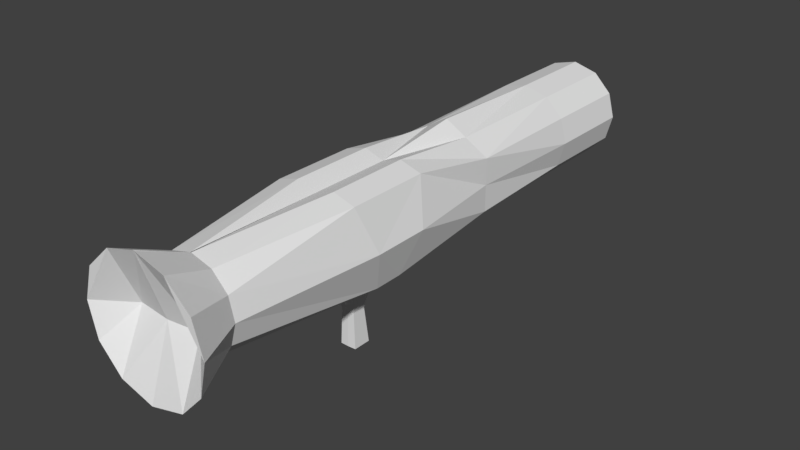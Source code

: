 # Source: rocketLauncher.blend  (saved by Blender 2.78.0; exported with 4.5.12 LTS)
import bpy
from mathutils import Matrix  # noqa: F401  (used for matrix-valued properties, if any)

bpy.ops.wm.read_factory_settings(use_empty=True)
scene = bpy.context.scene
scene.name = 'Scene'

# ---- collections
col_collection_1 = bpy.data.collections.new('Collection 1'); scene.collection.children.link(col_collection_1)

# ---- world
world_world = bpy.data.worlds.new('World'); scene.world = world_world
world_world.color = (0.05088, 0.05088, 0.05088)
world_world.use_sun_shadow = False
world_world.sun_shadow_jitter_overblur = 0.0
world_world.cycles.sampling_method = 'MANUAL'

# ---- meshes
me_cube_003 = bpy.data.meshes.new('Cube.003')
me_cube_003.from_pydata([(0.06506, 0.06135, -0.2177), (0.06506, -0.06823, -0.2177), (0.0, 0.1562, 0.2048), (0.0, -0.1562, 0.2048), (0.0, 0.06375, -0.2177), (0.0, -0.07064, -0.2177), (0.1244, -0.1204, 0.09333), (0.1359, 0.1166, 0.1058), (0.0, -0.0765, -0.5695), (0.0793, -0.07327, -0.5695), (0.0793, 0.1004, -0.5695), (0.0, 0.1036, -0.5695), (0.3859, -0.1291, 0.1696), (0.3967, -0.3967, 0.9982), (0.3983, 0.1286, 0.1831), (0.3967, 0.3967, 0.9982), (0.4384, 1.249, 0.3484), (0.4384, 1.249, 0.8546), (0.3588, -1.65, 0.7907), (0.3552, -1.652, 0.3784), (0.4091, 2.471, 0.3653), (0.4091, 2.471, 0.8377), (0.0, 0.1562, 0.2048), (0.0, 0.3967, 0.9982), (0.0, -0.1562, 0.2048), (0.0, -0.3967, 0.9982), (-2.213e-08, 1.249, 0.09529), (2.213e-08, 1.249, 1.108), (-0.003543, -1.652, 0.1754), (0.003543, -1.65, 0.9998), (3.385e-08, 2.471, 0.1291), (-4.875e-08, 2.471, 1.074), (0.2077, 1.249, 0.9879), (0.1879, 0.3967, 1.062), (0.2092, -1.65, 0.9428), (0.2362, 2.471, 0.1924), (0.2077, 1.249, 0.2152), (0.1879, -0.3967, 1.062), (0.2362, 2.471, 1.011), (0.203, -1.652, 0.2289), (0.1244, -0.1204, 0.09333), (0.1359, 0.1166, 0.1058), (0.5296, -0.2619, 0.5807), (0.4122, -1.651, 0.5841), (0.0, -1.653, 0.5789), (0.5359, 0.2626, 0.5907), (0.4384, 1.249, 0.6015), (-0.005622, -2.117, 1.211), (0.4724, 2.471, 0.6015), (0.2959, -2.119, 1.127), (0.2362, 3.35, 0.1924), (0.0, 3.35, 0.1291), (0.2362, 3.35, 1.011), (0.0, 3.35, 1.074), (0.2077, 3.35, 0.6015), (0.4091, 3.35, 0.3653), (0.4724, 3.35, 0.6015), (0.4091, 3.35, 0.8377), (0.0, 3.35, 0.6015), (0.5538, -2.116, 0.2776), (0.3316, -2.114, 0.04037), (0.6275, -2.117, 0.5941), (0.0, -2.119, -0.04555), (0.0, -1.907, 0.5759), (0.5331, -2.118, 0.9051), (0.3119, -1.877, 0.5802)], [], [(0, 4, 2, 7), (6, 1, 0, 7), (6, 3, 5, 1), (4, 0, 10, 11), (8, 11, 10, 9), (0, 1, 9, 10), (1, 5, 8, 9), (33, 15, 17, 32), (31, 38, 52, 53), (45, 14, 16, 46), (34, 18, 13, 37), (29, 44, 63, 47), (31, 27, 32, 38), (12, 19, 39, 40), (36, 41, 22, 26), (41, 14, 12, 40), (35, 20, 16, 36), (42, 13, 18, 43), (38, 32, 17, 21), (14, 41, 36, 16), (33, 23, 25, 37), (24, 40, 39, 28), (21, 48, 56, 57), (15, 13, 42, 45), (46, 16, 20, 48), (30, 35, 36, 26), (15, 33, 37, 13), (14, 45, 42, 12), (28, 39, 60, 62), (29, 34, 37, 25), (23, 33, 32, 27), (34, 29, 47, 49), (12, 42, 43, 19), (43, 18, 64, 61), (17, 46, 48, 21), (48, 20, 55, 56), (15, 45, 46, 17), (38, 21, 57, 52), (58, 53, 52, 54), (54, 52, 57, 56), (50, 54, 56, 55), (51, 58, 54, 50), (20, 35, 50, 55), (35, 30, 51, 50), (65, 60, 59, 61), (63, 62, 60, 65), (47, 63, 65, 49), (49, 65, 61, 64), (44, 28, 62, 63), (39, 19, 59, 60), (19, 43, 61, 59), (18, 34, 49, 64)])
me_cube_003.use_remesh_preserve_volume = False
me_cube_003.use_remesh_preserve_attributes = False
me_cube_003.use_mirror_vertex_groups = False
me_cube_003.update()

# ---- objects
ob_rocketlauncher = bpy.data.objects.new('rocketLauncher', me_cube_003)

# ---- transforms, parenting, visibility, modifiers, constraints
ob_rocketlauncher.location = (0.0, 0.0, 1.65)
ob_rocketlauncher.lineart.crease_threshold = 0.0
_m = ob_rocketlauncher.modifiers.new('Mirror', 'MIRROR')
_m.use_clip = True

# ---- collection membership
col_collection_1.objects.link(ob_rocketlauncher)

# ---- scene / render settings (as saved in the file)
scene.frame_start = 1; scene.frame_end = 250; scene.frame_set(1)
scene.render.engine = 'BLENDER_EEVEE_NEXT'
scene.render.resolution_percentage = 50
scene.render.dither_intensity = 0.0
scene.cycles.use_denoising = False
scene.cycles.samples = 128
scene.cycles.sampling_pattern = 'TABULATED_SOBOL'
scene.cycles.light_sampling_threshold = 0.0
scene.cycles.use_adaptive_sampling = False
scene.cycles.use_light_tree = False
scene.cycles.blur_glossy = 0.0
scene.cycles.sample_clamp_indirect = 0.0
scene.view_settings.view_transform = 'Standard'
bpy.context.view_layer.update()

# ---- added for rendering (the .blend has no active camera and no usable light): camera, sun
cam_auto = bpy.data.cameras.new('AutoCamera')
cam_auto.lens = 50.0
cam_auto.sensor_width = 36.0
cam_auto.clip_end = 1000.0
ob_auto_camera = bpy.data.objects.new('AutoCamera', cam_auto)
scene.collection.objects.link(ob_auto_camera)
ob_auto_camera.location = (5.44729, -5.92127, 6.32827)
ob_auto_camera.rotation_euler = (1.09748, -7.21219e-08, 0.694738)
scene.camera = ob_auto_camera
light_auto_sun = bpy.data.lights.new('AutoSun', 'SUN')
light_auto_sun.energy = 3.0
light_auto_sun.angle = 0.0523599
ob_auto_sun = bpy.data.objects.new('AutoSun', light_auto_sun)
scene.collection.objects.link(ob_auto_sun)
ob_auto_sun.rotation_euler = (0.872665, 0.174533, 0.523599)
bpy.context.view_layer.update()
